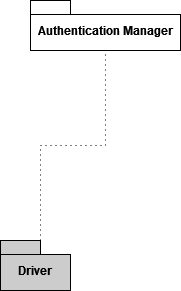

The diagram above was exported from draw.io. Its source (the exported page's mxGraphModel, read from the mxfile embedded in the PNG):
<mxGraphModel dx="666" dy="375" grid="1" gridSize="10" guides="1" tooltips="1" connect="1" arrows="1" fold="1" page="1" pageScale="1" pageWidth="827" pageHeight="1169" math="0" shadow="0">
  <root>
    <mxCell id="0" />
    <mxCell id="1" parent="0" />
    <mxCell id="0v1Ki31kd8C7d0s2U2M7-3" value="Driver" style="shape=folder;fontStyle=1;spacingTop=10;tabWidth=40;tabHeight=14;tabPosition=left;html=1;whiteSpace=wrap;fillColor=#CCCCCC;" vertex="1" parent="1">
      <mxGeometry x="120" y="380" width="70" height="50" as="geometry" />
    </mxCell>
    <mxCell id="0v1Ki31kd8C7d0s2U2M7-4" value="Authentication Manager" style="shape=folder;fontStyle=1;spacingTop=10;tabWidth=40;tabHeight=14;tabPosition=left;html=1;whiteSpace=wrap;fillColor=#FFFFFF;" vertex="1" parent="1">
      <mxGeometry x="150" y="140" width="150" height="50" as="geometry" />
    </mxCell>
    <mxCell id="0v1Ki31kd8C7d0s2U2M7-5" style="edgeStyle=orthogonalEdgeStyle;rounded=0;orthogonalLoop=1;jettySize=auto;html=1;exitX=0;exitY=0;exitDx=40;exitDy=0;exitPerimeter=0;entryX=0.5;entryY=1;entryDx=0;entryDy=0;entryPerimeter=0;dashed=1;dashPattern=1 4;endArrow=none;endFill=0;" edge="1" parent="1" source="0v1Ki31kd8C7d0s2U2M7-3" target="0v1Ki31kd8C7d0s2U2M7-4">
      <mxGeometry relative="1" as="geometry" />
    </mxCell>
  </root>
</mxGraphModel>